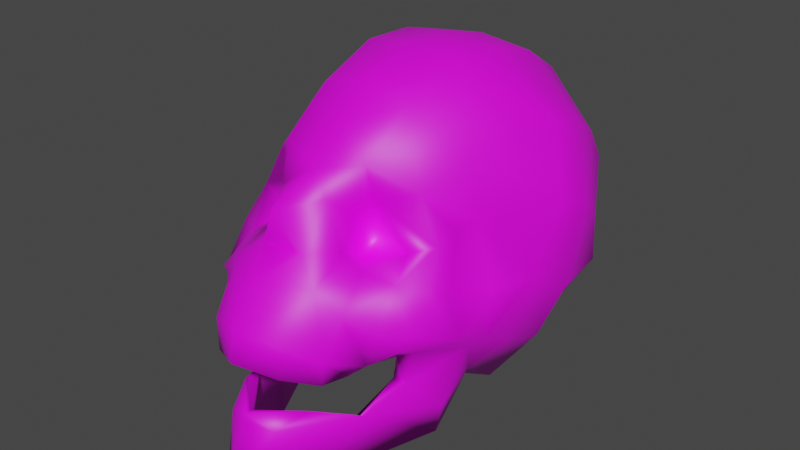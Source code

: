 # Source: ArmSkull.blend  (saved by Blender 2.82.7; exported with 4.5.12 LTS)
import bpy
from mathutils import Matrix  # noqa: F401  (used for matrix-valued properties, if any)

bpy.ops.wm.read_factory_settings(use_empty=True)
scene = bpy.context.scene
scene.name = 'Scene'

# ---- collections
col_collection = bpy.data.collections.new('Collection'); scene.collection.children.link(col_collection)

# ---- images (referenced by path relative to the original .blend; pixels are not part of the script)
import os
ASSET_DIR = os.environ.get("B2B_ASSET_DIR", "")  # directory of the original .blend (textures are referenced by path, not embedded)
HERE = os.path.dirname(os.path.abspath(__file__))  # packed textures are extracted next to this script under _unpacked/

def load_image(name, relpath, width, height, colorspace="sRGB"):
    """Load a texture the original file referenced (path relative to the .blend, or extracted next to this script)."""
    p = next((c for c in (os.path.join(HERE, relpath), os.path.join(ASSET_DIR, relpath)) if relpath and os.path.exists(c)), "")
    if p:
        img = bpy.data.images.load(p, check_existing=True)
        img.name = name
    else:  # same state as the original file: an image datablock whose file is absent (Cycles renders it pink)
        img = bpy.data.images.new(name, width, height)
        img.source = "FILE"
        img.filepath = "//" + (relpath or name)
    img.colorspace_settings.name = colorspace
    return img
img_skull_dif_png = load_image('Skull_Dif.png', 'Skull_Dif.png', 1024, 1024, 'sRGB')

# ---- materials (node trees are filled in below, after node groups)
mat_skull_mat = bpy.data.materials.new('Skull_Mat')
mat_skull_mat.use_transparent_shadow = False

# ---- material node trees
mat_skull_mat.use_nodes = True; mat_skull_mat.node_tree.nodes.clear()
_N = mat_skull_mat.node_tree.nodes; _L = mat_skull_mat.node_tree.links
n0 = _N.new('ShaderNodeBsdfPrincipled'); n0.name = 'Principled BSDF'; n0.location = (0, 300)
n0.distribution = 'GGX'
n0.subsurface_method = 'BURLEY'
n0.inputs[3].default_value = 1.45
n0.inputs[27].default_value = (0.0, 0.0, 0.0, 1.0)
n0.inputs[28].default_value = 1.0
n1 = _N.new('ShaderNodeOutputMaterial'); n1.name = 'Material Output'; n1.location = (300, 300)
n2 = _N.new('ShaderNodeTexImage'); n2.name = 'Image Texture'; n2.location = (-300, 300)
n2.label = 'Base Color'
n2.image = img_skull_dif_png
_L.new(n0.outputs[0], n1.inputs[0])
_L.new(n2.outputs[0], n0.inputs[0])
n1.is_active_output = True

# ---- world
world_world = bpy.data.worlds.new('World'); scene.world = world_world
world_world.use_nodes = True; world_world.node_tree.nodes.clear()
_N = world_world.node_tree.nodes; _L = world_world.node_tree.links
n0 = _N.new('ShaderNodeOutputWorld'); n0.name = 'World Output'; n0.location = (300, 300)
n1 = _N.new('ShaderNodeBackground'); n1.name = 'Background'; n1.location = (10, 300)
n1.inputs[0].default_value = (0.05088, 0.05088, 0.05088, 1.0)
_L.new(n1.outputs[0], n0.inputs[0])
n0.is_active_output = True
world_world.color = (0.05088, 0.05088, 0.05088)
world_world.use_sun_shadow = False
world_world.sun_shadow_jitter_overblur = 0.0

# ---- meshes
me_skulllow = bpy.data.meshes.new('SkullLow')
me_skulllow.from_pydata([(-0.02303, 0.0932, -0.02763), (0.000439, 0.08872, -0.02029), (0.000439, 0.1044, -0.03993), (-0.02426, 0.1129, -0.05485), (0.000439, 0.1191, -0.05654), (-0.01278, 0.07905, -0.01331), (-0.000973, 0.07694, 0.005393), (-0.01053, 0.05822, 0.001411), (0.000439, 0.05482, -0.004002), (-0.02173, 0.05685, -0.01397), (-0.01192, 0.0648, -0.03322), (0.000439, 0.1283, -0.08412), (-0.02746, 0.1241, -0.08956), (0.000439, 0.1268, -0.1169), (-0.02745, 0.1231, -0.1181), (0.000439, 0.1201, -0.1423), (-0.02676, 0.1161, -0.1442), (0.000439, 0.1066, -0.169), (-0.0254, 0.1013, -0.1679), (0.000439, 0.08332, -0.1891), (-0.02651, 0.08021, -0.1856), (-0.05775, 0.06151, -0.1665), (0.000439, 0.04349, -0.1967), (-0.02337, 0.04071, -0.1939), (0.000439, 0.009964, -0.1896), (-0.02125, 0.009922, -0.1868), (0.000439, -0.0156, -0.1791), (-0.01966, -0.01609, -0.1736), (0.000439, -0.03214, -0.1687), (-0.01814, -0.03376, -0.1633), (0.000439, -0.04969, -0.153), (-0.01706, -0.04297, -0.1525), (0.000439, -0.05086, -0.1427), (-0.02134, -0.04957, -0.1386), (0.000439, -0.04514, -0.1207), (-0.02038, -0.04452, -0.1165), (0.000439, -0.01535, -0.09626), (-0.02049, -0.02369, -0.09589), (0.000439, 0.0045, -0.09117), (-0.0208, 0.001735, -0.09085), (0.000439, 0.02534, -0.08118), (-0.0182, 0.02439, -0.07944), (0.000439, 0.03009, -0.05446), (-0.01706, 0.0313, -0.05557), (0.000439, 0.03314, -0.04074), (-0.01585, 0.03069, -0.04028), (0.000439, 0.05231, -0.01964), (-0.01645, 0.04008, -0.02034), (-0.01635, 0.03801, 0.005059), (0.000439, 0.0454, 0.006817), (0.000439, 0.02729, 0.01969), (-0.02023, 0.02036, 0.005665), (0.000439, 0.02072, 0.02591), (-0.02248, 0.01035, 0.005467), (-0.03863, 0.02091, -0.01753), (-0.0411, 0.01537, -0.04581), (-0.03125, 0.03069, -0.01884), (-0.0272, 0.005061, -0.009252), (-0.04187, 0.07991, -0.04206), (-0.01908, 0.07157, -0.03835), (-0.01692, 0.05371, -0.04557), (-0.05218, 0.05836, -0.04049), (-0.03627, 0.05018, -0.04003), (-0.04365, 0.04379, -0.0229), (-0.03126, 0.05054, -0.01473), (-0.0185, 0.04388, -0.0324), (-0.013, 0.0461, -0.03064), (-0.02371, 0.04766, 0.006847), (0.000439, 0.04729, 0.01687), (0.000439, 0.02972, 0.0314), (-0.02037, 0.02481, 0.02398), (-0.03042, 0.01498, 0.01047), (-0.03533, 0.03564, 0.002477), (-0.04727, 0.02912, -0.005226), (-0.04959, 0.08848, -0.06587), (-0.06381, 0.09791, -0.1107), (-0.06165, 0.09156, -0.1347), (-0.05798, 0.0783, -0.156), (-0.05212, 0.0339, -0.1765), (-0.05139, 0.01125, -0.1714), (-0.04903, 0.05707, -0.07437), (-0.04584, 0.05521, -0.06316), (-0.04943, -0.01292, -0.1595), (-0.04649, -0.02403, -0.1491), (-0.04406, -0.03243, -0.1381), (-0.04226, -0.04131, -0.1257), (-0.04204, -0.0444, -0.1), (-0.04317, -0.02167, -0.06254), (-0.04426, 0.006097, -0.06472), (-0.07526, 0.06358, -0.1039), (-0.07817, 0.05785, -0.1207), (-0.06893, 0.01315, -0.1491), (-0.0734, 0.01292, -0.116), (-0.07004, 0.03998, -0.1455), (-0.05807, -0.006838, -0.1396), (-0.06339, -0.01501, -0.1088), (-0.06595, -0.001528, -0.07785), (-0.05038, -0.01998, -0.06858), (-0.03701, -0.01023, -0.029), (-0.03747, -0.04864, -0.04585), (-0.04154, 0.005138, -0.02564), (-0.06759, 0.02518, -0.09468), (-0.06668, 0.009401, -0.06071), (-0.0605, 0.02585, -0.07145), (-0.0662, 0.01789, -0.03902), (-0.0517, 0.02952, -0.05276), (-0.05682, 0.04179, -0.02974), (-0.05661, 0.02538, -0.01724), (-0.05457, -0.00265, -0.06292), (-0.05222, -0.02847, -0.04603), (-0.0476, -0.0465, -0.04799), (-0.03294, -0.02455, -0.01299), (-0.02379, -0.05194, 0.009702), (-0.01293, -0.02136, 0.02526), (-0.0136, -0.04744, 0.02952), (-0.04595, -0.008995, -0.02779), (-0.04764, 0.007598, -0.02976), (-0.05201, 0.01779, -0.01509), (-0.03878, 0.007731, -0.008696), (0.000439, 0.01489, 0.03531), (-0.01826, 0.009256, 0.02552), (-0.02979, 0.003651, 0.01114), (-0.03293, 0.002993, -0.002583), (-0.0265, -0.05367, -0.01963), (-0.03009, -0.02517, -0.007836), (-0.01393, -0.04811, 0.0153), (0.000439, -0.01482, 0.02611), (0.000439, -0.04837, 0.02558), (0.000439, -0.0426, 0.03942), (0.000439, -0.01895, 0.03005), (-0.0198, -0.01488, 0.01023), (0.000439, -0.01493, 0.0292), (-0.02624, 0.003387, 0.007188), (0.000439, 0.01353, 0.03009), (0.02391, 0.0932, -0.02763), (0.02513, 0.1129, -0.05485), (0.01365, 0.07905, -0.01331), (0.0114, 0.05822, 0.001411), (0.02261, 0.05685, -0.01397), (0.0128, 0.0648, -0.03322), (0.02833, 0.1241, -0.08956), (0.02832, 0.1231, -0.1181), (0.02764, 0.1161, -0.1442), (0.02628, 0.1013, -0.1679), (0.02739, 0.08021, -0.1856), (0.05863, 0.06151, -0.1665), (0.02425, 0.04071, -0.1939), (0.02213, 0.009922, -0.1868), (0.02054, -0.01609, -0.1736), (0.01901, -0.03376, -0.1633), (0.01793, -0.04297, -0.1525), (0.02221, -0.04957, -0.1386), (0.02126, -0.04452, -0.1165), (0.02137, -0.02369, -0.09589), (0.02168, 0.001735, -0.09085), (0.01908, 0.02439, -0.07944), (0.01794, 0.0313, -0.05557), (0.01673, 0.03069, -0.04028), (0.01732, 0.04008, -0.02034), (0.01723, 0.03801, 0.005059), (0.02111, 0.02036, 0.005665), (0.02335, 0.01035, 0.005467), (0.03951, 0.02091, -0.01753), (0.03213, 0.03069, -0.01884), (0.04197, 0.01537, -0.04581), (0.02807, 0.005061, -0.009252), (0.04274, 0.07991, -0.04206), (0.01996, 0.07157, -0.03835), (0.0178, 0.05371, -0.04557), (0.05306, 0.05836, -0.04049), (0.03715, 0.05018, -0.04003), (0.04453, 0.04379, -0.0229), (0.03214, 0.05054, -0.01473), (0.01938, 0.04388, -0.0324), (0.01388, 0.0461, -0.03064), (0.02459, 0.04766, 0.006847), (0.02124, 0.02481, 0.02398), (0.0313, 0.01498, 0.01047), (0.03621, 0.03564, 0.002477), (0.04815, 0.02912, -0.005226), (0.05046, 0.08848, -0.06587), (0.06469, 0.09791, -0.1107), (0.06253, 0.09156, -0.1347), (0.05886, 0.0783, -0.156), (0.053, 0.0339, -0.1765), (0.05226, 0.01125, -0.1714), (0.04672, 0.05521, -0.06316), (0.04991, 0.05707, -0.07437), (0.05031, -0.01292, -0.1595), (0.04737, -0.02403, -0.1491), (0.04494, -0.03243, -0.1381), (0.04314, -0.04131, -0.1257), (0.04292, -0.0444, -0.1), (0.04405, -0.02167, -0.06254), (0.04514, 0.006097, -0.06472), (0.07614, 0.06358, -0.1039), (0.07905, 0.05785, -0.1207), (0.06981, 0.01315, -0.1491), (0.07092, 0.03998, -0.1455), (0.07428, 0.01292, -0.116), (0.05895, -0.006838, -0.1396), (0.06426, -0.01501, -0.1088), (0.06683, -0.001528, -0.07785), (0.05126, -0.01998, -0.06858), (0.03788, -0.01023, -0.029), (0.03835, -0.04864, -0.04585), (0.04241, 0.005138, -0.02564), (0.06847, 0.02518, -0.09468), (0.06756, 0.009401, -0.06071), (0.06137, 0.02585, -0.07145), (0.06708, 0.01789, -0.03902), (0.05258, 0.02952, -0.05276), (0.0577, 0.04179, -0.02974), (0.05748, 0.02538, -0.01724), (0.05545, -0.00265, -0.06292), (0.0531, -0.02847, -0.04603), (0.04847, -0.0465, -0.04799), (0.03382, -0.02455, -0.01299), (0.02467, -0.05194, 0.009702), (0.01381, -0.02136, 0.02526), (0.01448, -0.04744, 0.02952), (0.04683, -0.008995, -0.02779), (0.04851, 0.007598, -0.02976), (0.05288, 0.01779, -0.01509), (0.03966, 0.007731, -0.008696), (0.01914, 0.009256, 0.02552), (0.03066, 0.003651, 0.01114), (0.03381, 0.002993, -0.002583), (0.02738, -0.05367, -0.01963), (0.03097, -0.02517, -0.007836), (0.01481, -0.04811, 0.0153), (0.02068, -0.01488, 0.01023), (0.02712, 0.003387, 0.007188)], [], [(0, 1, 2), (2, 3, 0), (2, 4, 3), (0, 5, 1), (5, 6, 1), (5, 7, 6), (7, 8, 6), (5, 9, 7), (0, 10, 5), (10, 9, 5), (4, 11, 3), (11, 12, 3), (11, 13, 12), (13, 14, 12), (13, 15, 14), (15, 16, 14), (15, 17, 16), (17, 18, 16), (19, 20, 18), (17, 19, 18), (18, 20, 21), (19, 22, 20), (22, 23, 20), (22, 24, 23), (24, 25, 23), (24, 26, 25), (26, 27, 25), (26, 28, 27), (28, 29, 27), (28, 30, 29), (30, 31, 29), (30, 32, 31), (32, 33, 31), (32, 34, 33), (34, 35, 33), (34, 36, 35), (36, 37, 35), (36, 38, 37), (38, 39, 37), (38, 40, 39), (40, 41, 39), (40, 42, 41), (42, 43, 41), (42, 44, 43), (44, 45, 43), (44, 46, 45), (46, 47, 45), (46, 48, 47), (46, 49, 48), (49, 50, 48), (50, 51, 48), (50, 52, 51), (52, 53, 51), (54, 55, 56), (53, 54, 51), (53, 57, 54), (54, 56, 51), (56, 55, 47), (3, 58, 0), (58, 59, 0), (0, 59, 10), (59, 60, 10), (58, 61, 59), (61, 62, 59), (61, 63, 62), (63, 64, 62), (59, 62, 60), (64, 65, 62), (62, 65, 60), (60, 66, 10), (60, 65, 66), (10, 66, 9), (66, 65, 9), (64, 9, 65), (9, 67, 7), (9, 64, 67), (7, 68, 8), (7, 67, 68), (67, 69, 68), (67, 70, 69), (67, 71, 70), (67, 72, 71), (67, 64, 72), (64, 63, 72), (56, 47, 48), (51, 56, 48), (72, 63, 73), (3, 74, 58), (3, 12, 74), (12, 75, 74), (12, 14, 75), (14, 76, 75), (14, 16, 76), (16, 77, 76), (16, 18, 77), (18, 21, 77), (20, 78, 21), (20, 23, 78), (23, 25, 79), (23, 79, 78), (58, 80, 81), (25, 82, 79), (25, 27, 82), (27, 83, 82), (27, 29, 83), (29, 84, 83), (29, 31, 84), (31, 85, 84), (31, 33, 85), (35, 86, 85), (35, 85, 33), (35, 37, 86), (37, 87, 86), (37, 39, 87), (39, 88, 87), (39, 41, 88), (41, 55, 88), (41, 43, 55), (43, 45, 55), (45, 47, 55), (58, 74, 80), (74, 89, 80), (74, 75, 89), (75, 90, 89), (75, 76, 90), (91, 92, 93), (76, 77, 90), (77, 21, 93), (77, 93, 90), (93, 92, 90), (21, 78, 93), (78, 91, 93), (78, 79, 91), (79, 94, 91), (79, 82, 94), (85, 95, 94), (82, 83, 94), (94, 92, 91), (83, 84, 94), (84, 85, 94), (85, 86, 95), (86, 96, 95), (86, 97, 96), (98, 87, 88), (55, 98, 88), (98, 99, 87), (55, 100, 98), (55, 54, 100), (90, 101, 89), (90, 92, 101), (95, 92, 94), (96, 101, 95), (101, 92, 95), (101, 80, 89), (96, 102, 101), (102, 103, 101), (101, 103, 80), (102, 104, 103), (104, 105, 103), (105, 80, 103), (105, 81, 80), (81, 61, 58), (105, 61, 81), (104, 61, 105), (104, 106, 61), (106, 63, 61), (106, 107, 63), (63, 107, 73), (104, 107, 106), (97, 86, 87), (97, 108, 96), (96, 108, 102), (97, 109, 108), (97, 110, 109), (110, 111, 109), (110, 112, 111), (112, 113, 111), (112, 114, 113), (111, 115, 109), (115, 108, 109), (115, 116, 108), (116, 102, 108), (116, 104, 102), (116, 117, 104), (117, 107, 104), (117, 118, 107), (107, 118, 73), (118, 72, 73), (118, 71, 72), (70, 119, 69), (70, 120, 119), (71, 121, 70), (121, 120, 70), (122, 121, 71), (118, 122, 71), (98, 123, 99), (98, 124, 123), (124, 125, 123), (124, 126, 125), (126, 127, 125), (110, 123, 112), (123, 125, 112), (125, 114, 112), (110, 99, 123), (110, 97, 99), (97, 87, 99), (127, 128, 114), (125, 127, 114), (128, 113, 114), (128, 129, 113), (113, 130, 111), (129, 131, 113), (131, 130, 113), (124, 130, 126), (130, 131, 126), (124, 111, 130), (124, 98, 111), (98, 115, 111), (98, 100, 115), (100, 116, 115), (100, 117, 116), (57, 100, 54), (100, 118, 117), (100, 57, 118), (57, 132, 122), (118, 57, 122), (57, 53, 132), (132, 121, 122), (53, 133, 132), (52, 133, 53), (132, 120, 121), (132, 119, 120), (133, 119, 132), (134, 2, 1), (2, 134, 135), (2, 135, 4), (134, 1, 136), (136, 1, 6), (136, 6, 137), (137, 6, 8), (136, 137, 138), (134, 136, 139), (139, 136, 138), (4, 135, 11), (11, 135, 140), (11, 140, 13), (13, 140, 141), (13, 141, 15), (15, 141, 142), (15, 142, 17), (17, 142, 143), (19, 143, 144), (17, 143, 19), (143, 145, 144), (19, 144, 22), (22, 144, 146), (22, 146, 24), (24, 146, 147), (24, 147, 26), (26, 147, 148), (26, 148, 28), (28, 148, 149), (28, 149, 30), (30, 149, 150), (30, 150, 32), (32, 150, 151), (32, 151, 34), (34, 151, 152), (34, 152, 36), (36, 152, 153), (36, 153, 38), (38, 153, 154), (38, 154, 40), (40, 154, 155), (40, 155, 42), (42, 155, 156), (42, 156, 44), (44, 156, 157), (44, 157, 46), (46, 157, 158), (46, 158, 159), (46, 159, 49), (49, 159, 50), (50, 159, 160), (50, 160, 52), (52, 160, 161), (162, 163, 164), (161, 160, 162), (161, 162, 165), (162, 160, 163), (163, 158, 164), (135, 134, 166), (166, 134, 167), (134, 139, 167), (167, 139, 168), (166, 167, 169), (169, 167, 170), (169, 170, 171), (171, 170, 172), (167, 168, 170), (172, 170, 173), (170, 168, 173), (168, 139, 174), (168, 174, 173), (139, 138, 174), (174, 138, 173), (172, 173, 138), (138, 137, 175), (138, 175, 172), (137, 8, 68), (137, 68, 175), (175, 68, 69), (175, 69, 176), (175, 176, 177), (175, 177, 178), (175, 178, 172), (172, 178, 171), (163, 159, 158), (160, 159, 163), (178, 179, 171), (135, 166, 180), (135, 180, 140), (140, 180, 181), (140, 181, 141), (141, 181, 182), (141, 182, 142), (142, 182, 183), (142, 183, 143), (143, 183, 145), (144, 145, 184), (144, 184, 146), (146, 185, 147), (146, 184, 185), (166, 186, 187), (147, 185, 188), (147, 188, 148), (148, 188, 189), (148, 189, 149), (149, 189, 190), (149, 190, 150), (150, 190, 191), (150, 191, 151), (152, 191, 192), (152, 151, 191), (152, 192, 153), (153, 192, 193), (153, 193, 154), (154, 193, 194), (154, 194, 155), (155, 194, 164), (155, 164, 156), (156, 164, 157), (157, 164, 158), (166, 187, 180), (180, 187, 195), (180, 195, 181), (181, 195, 196), (181, 196, 182), (197, 198, 199), (182, 196, 183), (183, 198, 145), (183, 196, 198), (198, 196, 199), (145, 198, 184), (184, 198, 197), (184, 197, 185), (185, 197, 200), (185, 200, 188), (191, 200, 201), (188, 200, 189), (200, 197, 199), (189, 200, 190), (190, 200, 191), (191, 201, 192), (192, 201, 202), (192, 202, 203), (204, 194, 193), (164, 194, 204), (204, 193, 205), (164, 204, 206), (164, 206, 162), (196, 195, 207), (196, 207, 199), (201, 200, 199), (202, 201, 207), (207, 201, 199), (207, 195, 187), (202, 207, 208), (208, 207, 209), (207, 187, 209), (208, 209, 210), (210, 209, 211), (211, 209, 187), (211, 187, 186), (186, 166, 169), (211, 186, 169), (210, 211, 169), (210, 169, 212), (212, 169, 171), (212, 171, 213), (171, 179, 213), (210, 212, 213), (203, 193, 192), (203, 202, 214), (202, 208, 214), (203, 214, 215), (203, 215, 216), (216, 215, 217), (216, 217, 218), (218, 217, 219), (218, 219, 220), (217, 215, 221), (221, 215, 214), (221, 214, 222), (222, 214, 208), (222, 208, 210), (222, 210, 223), (223, 210, 213), (223, 213, 224), (213, 179, 224), (224, 179, 178), (224, 178, 177), (176, 69, 119), (176, 119, 225), (177, 176, 226), (226, 176, 225), (227, 177, 226), (224, 177, 227), (204, 205, 228), (204, 228, 229), (229, 228, 230), (229, 230, 126), (126, 230, 127), (216, 218, 228), (228, 218, 230), (230, 218, 220), (216, 228, 205), (216, 205, 203), (203, 205, 193), (127, 220, 128), (230, 220, 127), (128, 220, 219), (128, 219, 129), (219, 217, 231), (129, 219, 131), (131, 219, 231), (229, 126, 231), (231, 126, 131), (229, 231, 217), (229, 217, 204), (204, 217, 221), (204, 221, 206), (206, 221, 222), (206, 222, 223), (165, 162, 206), (206, 223, 224), (206, 224, 165), (165, 227, 232), (224, 227, 165), (165, 232, 161), (232, 227, 226), (161, 232, 133), (52, 161, 133), (232, 226, 225), (232, 225, 119), (133, 232, 119)])
me_skulllow.polygons.foreach_set('use_smooth', [True] * 466)
_uv = me_skulllow.uv_layers.new(name='SkullLow-mesh-map-0')
_uv.uv.foreach_set('vector', [0.1211, 0.2513, 0.1027, 0.2907, 0.06487, 0.2492, 0.06487, 0.2492, 0.07396, 0.1929, 0.1211, 0.2513, 0.06487, 0.2492, 0.03053, 0.2139, 0.07396, 0.1929, 0.1211, 0.2513, 0.1402, 0.2925, 0.1027, 0.2907, 0.1402, 0.2925, 0.1385, 0.342, 0.1027, 0.2907, 0.1402, 0.2925, 0.1816, 0.3274, 0.1385, 0.342, 0.2857, 0.7867, 0.307, 0.7697, 0.307, 0.8203, 0.1402, 0.2925, 0.1904, 0.2857, 0.1816, 0.3274, 0.6904, 0.3569, 0.6392, 0.3719, 0.664, 0.3254, 0.1969, 0.9478, 0.2344, 0.9172, 0.2344, 0.9679, 0.03053, 0.2139, 0.0, 0.1577, 0.07396, 0.1929, 0.0, 0.1577, 0.04037, 0.119, 0.07396, 0.1929, 0.1909, 0.4372, 0.1456, 0.4835, 0.1341, 0.4193, 0.1456, 0.4835, 0.09457, 0.4593, 0.1341, 0.4193, 0.1456, 0.4835, 0.11, 0.5271, 0.09457, 0.4593, 0.11, 0.5271, 0.05932, 0.5049, 0.09457, 0.4593, 0.11, 0.5271, 0.07221, 0.5817, 0.05932, 0.5049, 0.07221, 0.5817, 0.02794, 0.5589, 0.05932, 0.5049, 0.04283, 0.6413, 0.0, 0.611, 0.02794, 0.5589, 0.07221, 0.5817, 0.04283, 0.6413, 0.02794, 0.5589, 0.6535, 0.006371, 0.6978, 0.03164, 0.6516, 0.1098, 0.7381, 0.0, 0.7948, 0.06835, 0.6978, 0.03164, 0.7948, 0.06835, 0.7595, 0.09616, 0.6978, 0.03164, 0.7948, 0.06835, 0.8268, 0.1376, 0.7595, 0.09616, 0.8268, 0.1376, 0.7914, 0.1584, 0.7595, 0.09616, 0.8268, 0.1376, 0.8453, 0.1947, 0.7914, 0.1584, 0.8453, 0.1947, 0.8097, 0.2174, 0.7914, 0.1584, 0.8453, 0.1947, 0.853, 0.2349, 0.8097, 0.2174, 0.853, 0.2349, 0.8212, 0.2582, 0.8097, 0.2174, 0.853, 0.2349, 0.8558, 0.2815, 0.8212, 0.2582, 0.8558, 0.2815, 0.8213, 0.284, 0.8212, 0.2582, 0.4268, 0.0, 0.4347, 0.01983, 0.3874, 0.01444, 0.4347, 0.01983, 0.3922, 0.03895, 0.3874, 0.01444, 0.4347, 0.01983, 0.4467, 0.06912, 0.3922, 0.03895, 0.4467, 0.06912, 0.4068, 0.08758, 0.3922, 0.03895, 0.4467, 0.06912, 0.4465, 0.1435, 0.4068, 0.08758, 0.4465, 0.1435, 0.4089, 0.1467, 0.4068, 0.08758, 0.2283, 0.8736, 0.1855, 0.8644, 0.2435, 0.8408, 0.1855, 0.8644, 0.1882, 0.8309, 0.2435, 0.8408, 0.71, 0.9647, 0.7251, 0.9298, 0.7522, 0.9683, 0.1416, 0.8473, 0.141, 0.8155, 0.1882, 0.8309, 0.7251, 0.9298, 0.7255, 0.8696, 0.7631, 0.9289, 0.7255, 0.8696, 0.7631, 0.8732, 0.7631, 0.9289, 0.7255, 0.8696, 0.7261, 0.8383, 0.7631, 0.8732, 0.7261, 0.8383, 0.7582, 0.8408, 0.7631, 0.8732, 0.7261, 0.8383, 0.7385, 0.7808, 0.7582, 0.8408, 0.4476, 0.9239, 0.4289, 0.8826, 0.4476, 0.8512, 0.4476, 0.9239, 0.384, 0.9083, 0.4289, 0.8826, 0.4476, 0.9239, 0.3936, 0.9453, 0.384, 0.9083, 0.3936, 0.9453, 0.3451, 0.9393, 0.384, 0.9083, 0.3451, 0.9393, 0.356, 0.8831, 0.384, 0.9083, 0.3451, 0.9393, 0.3249, 0.9388, 0.356, 0.8831, 0.3249, 0.9388, 0.341, 0.8682, 0.356, 0.8831, 0.3936, 0.8288, 0.4316, 0.7877, 0.4111, 0.8501, 0.341, 0.8682, 0.3936, 0.8288, 0.356, 0.8831, 0.9607, 0.6549, 0.9789, 0.6864, 0.9516, 0.7136, 0.3936, 0.8288, 0.4111, 0.8501, 0.356, 0.8831, 0.4111, 0.8501, 0.4316, 0.7877, 0.4289, 0.8826, 0.07396, 0.1929, 0.1611, 0.2056, 0.1211, 0.2513, 0.7079, 0.4056, 0.6571, 0.385, 0.6904, 0.3569, 0.6904, 0.3569, 0.6571, 0.385, 0.6392, 0.3719, 0.6571, 0.385, 0.6325, 0.4056, 0.6392, 0.3719, 0.7079, 0.3796, 0.7476, 0.3496, 0.7386, 0.4018, 0.7476, 0.3496, 0.7745, 0.3672, 0.7386, 0.4018, 0.7476, 0.3496, 0.7798, 0.3254, 0.7745, 0.3672, 0.2368, 0.2477, 0.2133, 0.2755, 0.2072, 0.2203, 0.7386, 0.4018, 0.7745, 0.3672, 0.7798, 0.4062, 0.188, 0.944, 0.141, 0.95, 0.1518, 0.9061, 0.9369, 0.9328, 0.9369, 0.9681, 0.9057, 0.9484, 0.9057, 0.9484, 0.9291, 0.9788, 0.8928, 0.9798, 0.9057, 0.9484, 0.9369, 0.9681, 0.9291, 0.9788, 0.1969, 0.9478, 0.1905, 0.9061, 0.2344, 0.9172, 0.1426, 0.9621, 0.141, 0.95, 0.1905, 0.9621, 0.188, 0.944, 0.1905, 0.9621, 0.141, 0.95, 0.1904, 0.2857, 0.2198, 0.3264, 0.1816, 0.3274, 0.1904, 0.2857, 0.2133, 0.2755, 0.2198, 0.3264, 0.4416, 0.9453, 0.4416, 0.9857, 0.4196, 0.9607, 0.1816, 0.3274, 0.2198, 0.3264, 0.1947, 0.3711, 0.2198, 0.3264, 0.2331, 0.4028, 0.1947, 0.3711, 0.2198, 0.3264, 0.2645, 0.3676, 0.2331, 0.4028, 0.2198, 0.3264, 0.2877, 0.3321, 0.2645, 0.3676, 0.2198, 0.3264, 0.2536, 0.3078, 0.2877, 0.3321, 0.2198, 0.3264, 0.2133, 0.2755, 0.2536, 0.3078, 0.2133, 0.2755, 0.2368, 0.2477, 0.2536, 0.3078, 0.4111, 0.8501, 0.4289, 0.8826, 0.384, 0.9083, 0.356, 0.8831, 0.4111, 0.8501, 0.384, 0.9083, 0.2536, 0.3078, 0.2368, 0.2477, 0.2764, 0.2814, 0.07396, 0.1929, 0.1436, 0.1491, 0.1611, 0.2056, 0.07396, 0.1929, 0.04037, 0.119, 0.1436, 0.1491, 0.04037, 0.119, 0.1221, 0.04413, 0.1436, 0.1491, 0.04037, 0.119, 0.0274, 0.06261, 0.1221, 0.04413, 0.0274, 0.06261, 0.1181, 0.0, 0.1221, 0.04413, 0.0274, 0.06261, 0.02533, 0.01288, 0.1181, 0.0, 0.6062, 0.0001773, 0.6189, 0.08747, 0.5727, 0.08403, 0.6062, 0.0001773, 0.6535, 0.006371, 0.6189, 0.08747, 0.6535, 0.006371, 0.6516, 0.1098, 0.6189, 0.08747, 0.6978, 0.03164, 0.7048, 0.1483, 0.6516, 0.1098, 0.6978, 0.03164, 0.7595, 0.09616, 0.7048, 0.1483, 0.7595, 0.09616, 0.7914, 0.1584, 0.7272, 0.1947, 0.7595, 0.09616, 0.7272, 0.1947, 0.7048, 0.1483, 0.1611, 0.2056, 0.1937, 0.1381, 0.1987, 0.1638, 0.7914, 0.1584, 0.7453, 0.2488, 0.7272, 0.1947, 0.7914, 0.1584, 0.8097, 0.2174, 0.7453, 0.2488, 0.8097, 0.2174, 0.7509, 0.2762, 0.7453, 0.2488, 0.8097, 0.2174, 0.8212, 0.2582, 0.7509, 0.2762, 0.8212, 0.2582, 0.7518, 0.2994, 0.7509, 0.2762, 0.8212, 0.2582, 0.8213, 0.284, 0.7518, 0.2994, 0.8213, 0.284, 0.7507, 0.3254, 0.7518, 0.2994, 0.8213, 0.284, 0.8067, 0.312, 0.7507, 0.3254, 0.4068, 0.08758, 0.374, 0.1308, 0.3538, 0.08164, 0.4068, 0.08758, 0.3538, 0.08164, 0.3922, 0.03895, 0.285, 0.8751, 0.2435, 0.8408, 0.285, 0.8149, 0.2435, 0.8408, 0.243, 0.7519, 0.285, 0.8149, 0.2435, 0.8408, 0.1882, 0.8309, 0.243, 0.7519, 0.1882, 0.8309, 0.1807, 0.7523, 0.243, 0.7519, 0.1882, 0.8309, 0.141, 0.8155, 0.1807, 0.7523, 0.002166, 0.7564, 0.0448, 0.8138, 0.007215, 0.827, 0.002166, 0.7564, 0.04779, 0.7519, 0.0448, 0.8138, 0.04779, 0.7519, 0.07888, 0.7579, 0.0448, 0.8138, 0.9734, 0.3938, 1.0, 0.3526, 1.0, 0.4341, 0.1611, 0.2056, 0.1436, 0.1491, 0.1937, 0.1381, 0.1436, 0.1491, 0.2006, 0.05163, 0.1937, 0.1381, 0.1436, 0.1491, 0.1221, 0.04413, 0.2006, 0.05163, 0.1221, 0.04413, 0.2057, 0.01636, 0.2006, 0.05163, 0.1221, 0.04413, 0.1181, 0.0, 0.2057, 0.01636, 0.6729, 0.2253, 0.6281, 0.258, 0.6349, 0.1788, 0.5727, 0.08403, 0.6189, 0.08747, 0.5724, 0.1735, 0.6189, 0.08747, 0.6516, 0.1098, 0.6349, 0.1788, 0.6189, 0.08747, 0.6349, 0.1788, 0.5724, 0.1735, 0.6349, 0.1788, 0.6281, 0.258, 0.5724, 0.1735, 0.6516, 0.1098, 0.7048, 0.1483, 0.6349, 0.1788, 0.7048, 0.1483, 0.6729, 0.2253, 0.6349, 0.1788, 0.7048, 0.1483, 0.7272, 0.1947, 0.6729, 0.2253, 0.7272, 0.1947, 0.702, 0.2619, 0.6729, 0.2253, 0.7272, 0.1947, 0.7453, 0.2488, 0.702, 0.2619, 0.7507, 0.3254, 0.6681, 0.3083, 0.702, 0.2619, 0.7453, 0.2488, 0.7509, 0.2762, 0.702, 0.2619, 0.9734, 0.3526, 0.9734, 0.4286, 0.9364, 0.369, 0.7509, 0.2762, 0.7518, 0.2994, 0.702, 0.2619, 0.7518, 0.2994, 0.7507, 0.3254, 0.702, 0.2619, 0.3538, 0.08164, 0.374, 0.1308, 0.3072, 0.1474, 0.374, 0.1308, 0.3158, 0.2225, 0.3072, 0.1474, 0.374, 0.1308, 0.3648, 0.2187, 0.3158, 0.2225, 0.08859, 0.8633, 0.01996, 0.8782, 0.007215, 0.827, 0.0448, 0.8138, 0.08859, 0.8633, 0.007215, 0.827, 0.08859, 0.8633, 0.06561, 0.9283, 0.01996, 0.8782, 0.9839, 0.6318, 0.9611, 0.596, 0.9839, 0.5675, 0.4316, 0.7877, 0.3936, 0.8288, 0.3829, 0.7977, 0.2057, 0.01636, 0.263, 0.08406, 0.2006, 0.05163, 0.2057, 0.01636, 0.2809, 0.03787, 0.263, 0.08406, 0.6681, 0.3083, 0.6281, 0.258, 0.702, 0.2619, 0.8353, 0.3775, 0.7798, 0.4115, 0.8144, 0.3254, 0.5129, 0.9195, 0.5129, 0.974, 0.4692, 0.9715, 0.263, 0.08406, 0.1937, 0.1381, 0.2006, 0.05163, 0.8353, 0.3775, 0.8411, 0.4115, 0.7798, 0.4115, 0.3072, 0.1549, 0.2648, 0.1372, 0.263, 0.08406, 0.263, 0.08406, 0.2648, 0.1372, 0.1937, 0.1381, 0.3072, 0.1549, 0.3029, 0.1969, 0.2648, 0.1372, 0.3029, 0.1969, 0.2567, 0.1827, 0.2648, 0.1372, 0.2567, 0.1827, 0.1937, 0.1381, 0.2648, 0.1372, 0.2567, 0.1827, 0.1987, 0.1638, 0.1937, 0.1381, 0.5723, 0.8921, 0.6145, 0.8801, 0.6145, 0.9315, 0.573, 0.829, 0.6145, 0.8801, 0.5723, 0.8921, 0.604, 0.7877, 0.6145, 0.8801, 0.573, 0.829, 0.3029, 0.1969, 0.2536, 0.221, 0.213, 0.2017, 0.2536, 0.221, 0.2368, 0.2477, 0.213, 0.2017, 0.2536, 0.221, 0.2887, 0.2486, 0.2368, 0.2477, 0.2368, 0.2477, 0.2887, 0.2486, 0.2764, 0.2814, 0.3029, 0.1969, 0.2887, 0.2486, 0.2536, 0.221, 0.3648, 0.2187, 0.374, 0.1308, 0.3847, 0.2262, 0.3648, 0.2187, 0.3501, 0.2466, 0.3158, 0.2225, 0.3158, 0.2225, 0.3501, 0.2466, 0.3199, 0.2667, 0.9481, 0.9114, 0.975, 0.8799, 0.975, 0.9428, 0.9481, 0.9114, 0.9518, 0.8451, 0.975, 0.8799, 0.9872, 0.435, 0.9872, 0.5274, 0.9611, 0.4455, 0.939, 0.6549, 0.8934, 0.5227, 0.9554, 0.5667, 0.8934, 0.5227, 0.941, 0.4713, 0.9554, 0.5667, 0.8934, 0.5227, 0.8907, 0.4727, 0.941, 0.4713, 0.5158, 0.7877, 0.5401, 0.83, 0.5129, 0.8734, 0.5401, 0.83, 0.5689, 0.9063, 0.5129, 0.8734, 0.5401, 0.83, 0.5689, 0.8345, 0.5689, 0.9063, 0.3815, 0.3191, 0.3199, 0.2667, 0.3501, 0.2466, 0.3815, 0.3191, 0.3312, 0.3174, 0.3199, 0.2667, 0.3815, 0.3191, 0.377, 0.3593, 0.3312, 0.3174, 0.377, 0.3593, 0.3617, 0.3634, 0.3312, 0.3174, 0.2738, 0.6152, 0.2787, 0.5874, 0.2787, 0.6276, 0.6145, 0.9315, 0.6145, 0.9844, 0.5888, 0.9542, 0.6145, 0.9844, 0.5705, 0.9784, 0.5888, 0.9542, 0.3012, 0.2868, 0.2877, 0.3321, 0.2536, 0.3078, 0.2645, 0.3676, 0.2612, 0.413, 0.2331, 0.4028, 0.2645, 0.3676, 0.29, 0.3753, 0.2612, 0.413, 0.2877, 0.3321, 0.3072, 0.336, 0.2645, 0.3676, 0.3072, 0.336, 0.29, 0.3753, 0.2645, 0.3676, 0.3052, 0.3057, 0.3072, 0.336, 0.2877, 0.3321, 0.4143, 0.3578, 0.4333, 0.3635, 0.4406, 0.3988, 0.08859, 0.8633, 0.1296, 0.9354, 0.06561, 0.9283, 0.08859, 0.8633, 0.141, 0.8915, 0.1296, 0.9354, 0.8907, 0.7161, 0.8977, 0.6549, 0.9516, 0.7161, 0.6325, 0.3254, 0.6325, 0.4301, 0.5752, 0.3752, 0.6325, 0.4301, 0.5724, 0.4128, 0.5752, 0.3752, 0.3068, 0.6628, 0.2853, 0.5868, 0.3068, 0.5259, 0.8546, 0.3254, 0.8546, 0.406, 0.8411, 0.3834, 0.8546, 0.406, 0.8468, 0.4329, 0.8411, 0.3834, 0.3068, 0.6628, 0.2881, 0.6486, 0.2853, 0.5868, 0.04991, 0.9354, 0.0, 0.8811, 0.06561, 0.9283, 0.0, 0.8811, 0.01996, 0.8782, 0.06561, 0.9283, 0.4746, 0.815, 0.451, 0.7913, 0.4881, 0.7877, 0.5129, 0.8062, 0.4746, 0.815, 0.4881, 0.7877, 0.9025, 0.435, 0.941, 0.4713, 0.8907, 0.4727, 0.9025, 0.435, 0.9532, 0.4443, 0.941, 0.4713, 0.941, 0.4713, 0.9611, 0.5051, 0.9554, 0.5667, 0.9532, 0.4443, 0.9611, 0.4446, 0.941, 0.4713, 0.9611, 0.4446, 0.9611, 0.5051, 0.941, 0.4713, 0.9388, 0.8451, 0.9052, 0.806, 0.8975, 0.749, 0.9052, 0.806, 0.8928, 0.7454, 0.8975, 0.749, 0.2737, 0.5381, 0.2787, 0.5259, 0.2787, 0.5874, 0.2853, 0.5832, 0.2853, 0.642, 0.279, 0.5949, 0.9839, 0.5675, 0.9675, 0.5664, 0.977, 0.5274, 0.9839, 0.5675, 0.9611, 0.596, 0.9675, 0.5664, 0.5683, 0.8196, 0.5689, 0.8345, 0.5401, 0.83, 0.3983, 0.3226, 0.377, 0.3593, 0.3815, 0.3191, 0.9789, 0.6864, 0.9789, 0.7346, 0.9516, 0.7136, 0.3983, 0.3226, 0.4143, 0.3578, 0.377, 0.3593, 0.3983, 0.3226, 0.4391, 0.3492, 0.4143, 0.3578, 0.4391, 0.3492, 0.4536, 0.3806, 0.4333, 0.3635, 0.4143, 0.3578, 0.4391, 0.3492, 0.4333, 0.3635, 0.3569, 0.8386, 0.341, 0.8682, 0.3274, 0.8563, 0.4536, 0.3806, 0.4489, 0.3904, 0.4333, 0.3635, 0.341, 0.8682, 0.3072, 0.9354, 0.3274, 0.8563, 0.3249, 0.9388, 0.3072, 0.9354, 0.341, 0.8682, 0.4536, 0.3806, 0.4793, 0.4189, 0.4489, 0.3904, 0.4536, 0.3806, 0.5211, 0.435, 0.4793, 0.4189, 0.5182, 0.4233, 0.5211, 0.435, 0.4536, 0.3806, 0.06089, 0.2995, 0.06487, 0.2492, 0.1027, 0.2907, 0.06487, 0.2492, 0.06089, 0.2995, 0.01062, 0.2436, 0.1036, 0.9354, 0.1036, 1.0, 0.07601, 0.9705, 0.4016, 0.5444, 0.4154, 0.4976, 0.4392, 0.5106, 0.4392, 0.5106, 0.4154, 0.4976, 0.4523, 0.4592, 0.4392, 0.5106, 0.4523, 0.4592, 0.4912, 0.4909, 0.3938, 0.9843, 0.4151, 0.9453, 0.4196, 0.9843, 0.4392, 0.5106, 0.4912, 0.4909, 0.4873, 0.5329, 0.4016, 0.5444, 0.4392, 0.5106, 0.4619, 0.545, 0.0, 0.97, 0.04238, 0.9354, 0.04238, 0.9793, 0.2283, 0.413, 0.2736, 0.4469, 0.1909, 0.4372, 0.1909, 0.4372, 0.2736, 0.4469, 0.2322, 0.4814, 0.1909, 0.4372, 0.2322, 0.4814, 0.1456, 0.4835, 0.1456, 0.4835, 0.2322, 0.4814, 0.1926, 0.5214, 0.1456, 0.4835, 0.1926, 0.5214, 0.11, 0.5271, 0.11, 0.5271, 0.1926, 0.5214, 0.1549, 0.5655, 0.11, 0.5271, 0.1549, 0.5655, 0.07221, 0.5817, 0.07221, 0.5817, 0.1549, 0.5655, 0.1188, 0.6165, 0.04283, 0.6413, 0.1188, 0.6165, 0.09475, 0.671, 0.07221, 0.5817, 0.1188, 0.6165, 0.04283, 0.6413, 0.1188, 0.6165, 0.1747, 0.7062, 0.09475, 0.671, 0.04283, 0.6413, 0.09475, 0.671, 0.02943, 0.7072, 0.02943, 0.7072, 0.09475, 0.671, 0.07496, 0.7338, 0.7948, 0.06835, 0.8302, 0.05587, 0.8268, 0.1376, 0.8268, 0.1376, 0.8302, 0.05587, 0.8558, 0.1217, 0.635, 0.4952, 0.6727, 0.4966, 0.6201, 0.5516, 0.6201, 0.5516, 0.6727, 0.4966, 0.6581, 0.5584, 0.6201, 0.5516, 0.6581, 0.5584, 0.6148, 0.5941, 0.6148, 0.5941, 0.6581, 0.5584, 0.649, 0.6026, 0.6148, 0.5941, 0.649, 0.6026, 0.6145, 0.6465, 0.6145, 0.6465, 0.649, 0.6026, 0.65, 0.6343, 0.6145, 0.6465, 0.65, 0.6343, 0.6252, 0.6648, 0.6252, 0.6648, 0.65, 0.6343, 0.666, 0.6663, 0.4347, 0.01983, 0.4812, 0.01915, 0.4467, 0.06912, 0.4467, 0.06912, 0.4812, 0.01915, 0.4918, 0.06864, 0.4467, 0.06912, 0.4918, 0.06864, 0.4465, 0.1435, 0.4465, 0.1435, 0.4918, 0.06864, 0.4944, 0.1277, 0.2283, 0.8736, 0.2503, 0.9061, 0.1855, 0.8644, 0.1855, 0.8644, 0.2503, 0.9061, 0.1951, 0.8971, 0.71, 0.9647, 0.6634, 0.9634, 0.7251, 0.9298, 0.7251, 0.9298, 0.6634, 0.9634, 0.6852, 0.9246, 0.7251, 0.9298, 0.6852, 0.9246, 0.7255, 0.8696, 0.7255, 0.8696, 0.6852, 0.9246, 0.69, 0.8692, 0.7255, 0.8696, 0.69, 0.8692, 0.7261, 0.8383, 0.7261, 0.8383, 0.69, 0.8692, 0.6901, 0.8371, 0.7261, 0.8383, 0.6901, 0.8371, 0.7385, 0.7808, 0.7385, 0.7808, 0.6901, 0.8371, 0.6937, 0.7883, 0.7385, 0.7808, 0.6937, 0.7883, 0.689, 0.7354, 0.7385, 0.7808, 0.689, 0.7354, 0.7297, 0.7288, 0.9364, 0.2679, 0.9303, 0.3033, 0.8908, 0.2646, 0.8908, 0.2646, 0.9303, 0.3033, 0.8948, 0.3222, 0.8908, 0.2646, 0.8948, 0.3222, 0.8734, 0.2613, 0.8734, 0.2613, 0.8948, 0.3222, 0.8751, 0.3338, 0.6319, 0.7923, 0.6552, 0.7895, 0.626, 0.856, 0.8751, 0.3338, 0.8948, 0.3222, 0.9188, 0.3826, 0.8751, 0.3338, 0.9188, 0.3826, 0.875, 0.365, 0.9188, 0.3826, 0.8948, 0.3222, 0.9364, 0.3649, 0.6552, 0.7895, 0.6937, 0.7883, 0.626, 0.856, 0.3467, 0.5824, 0.4016, 0.5444, 0.424, 0.6008, 0.424, 0.6008, 0.4016, 0.5444, 0.4446, 0.5621, 0.4016, 0.5444, 0.4619, 0.545, 0.4446, 0.5621, 0.4446, 0.5621, 0.4619, 0.545, 0.4808, 0.5758, 0.424, 0.6008, 0.4446, 0.5621, 0.4717, 0.6216, 0.4717, 0.6216, 0.4446, 0.5621, 0.4903, 0.5986, 0.141, 0.9892, 0.1106, 0.967, 0.141, 0.9354, 0.3072, 0.9816, 0.3116, 0.9453, 0.3428, 0.9816, 0.999, 0.05475, 0.9753, 0.03877, 0.999, 0.0, 0.2686, 0.9757, 0.2344, 0.9411, 0.2686, 0.925, 0.2344, 0.9411, 0.2372, 0.9061, 0.2686, 0.925, 0.4808, 0.5758, 0.4619, 0.545, 0.504, 0.5488, 0.4808, 0.5758, 0.504, 0.5488, 0.508, 0.5609, 0.9793, 0.9428, 0.9793, 0.9941, 0.9481, 0.9611, 0.3683, 0.9462, 0.3683, 0.9942, 0.3548, 0.9453, 0.3428, 0.9948, 0.3548, 0.9453, 0.3683, 0.9942, 0.4873, 0.5329, 0.4912, 0.4909, 0.5163, 0.5065, 0.4873, 0.5329, 0.5163, 0.5065, 0.5005, 0.5511, 0.3683, 0.9555, 0.3938, 0.9453, 0.3938, 0.9942, 0.4912, 0.4909, 0.5222, 0.4532, 0.5163, 0.5065, 0.5163, 0.5065, 0.5222, 0.4532, 0.5669, 0.4362, 0.5163, 0.5065, 0.5669, 0.4362, 0.5739, 0.482, 0.5163, 0.5065, 0.5739, 0.482, 0.5893, 0.5221, 0.5163, 0.5065, 0.5893, 0.5221, 0.5404, 0.5355, 0.5163, 0.5065, 0.5404, 0.5355, 0.5005, 0.5511, 0.5005, 0.5511, 0.5404, 0.5355, 0.5114, 0.5855, 0.6552, 0.7895, 0.689, 0.7354, 0.6937, 0.7883, 0.8948, 0.3222, 0.9303, 0.3033, 0.9364, 0.3649, 0.5404, 0.5355, 0.5511, 0.5684, 0.5114, 0.5855, 0.3467, 0.5824, 0.424, 0.6008, 0.3948, 0.6473, 0.3467, 0.5824, 0.3948, 0.6473, 0.3072, 0.6379, 0.3072, 0.6379, 0.3948, 0.6473, 0.3544, 0.7366, 0.2322, 0.4814, 0.2649, 0.587, 0.1926, 0.5214, 0.1926, 0.5214, 0.2649, 0.587, 0.2277, 0.6257, 0.1926, 0.5214, 0.2277, 0.6257, 0.1549, 0.5655, 0.1549, 0.5655, 0.2277, 0.6257, 0.1908, 0.6688, 0.1549, 0.5655, 0.1908, 0.6688, 0.1188, 0.6165, 0.1188, 0.6165, 0.1908, 0.6688, 0.1747, 0.7062, 0.09475, 0.671, 0.1747, 0.7062, 0.149, 0.7519, 0.09475, 0.671, 0.149, 0.7519, 0.07496, 0.7338, 0.7004, 0.4372, 0.7401, 0.5151, 0.6727, 0.4966, 0.7004, 0.4372, 0.7593, 0.4717, 0.7401, 0.5151, 0.424, 0.6008, 0.4691, 0.6481, 0.4601, 0.67, 0.6727, 0.4966, 0.7401, 0.5151, 0.7253, 0.5719, 0.6727, 0.4966, 0.7253, 0.5719, 0.6581, 0.5584, 0.6581, 0.5584, 0.7253, 0.5719, 0.7209, 0.6063, 0.6581, 0.5584, 0.7209, 0.6063, 0.649, 0.6026, 0.649, 0.6026, 0.7209, 0.6063, 0.7209, 0.6373, 0.649, 0.6026, 0.7209, 0.6373, 0.65, 0.6343, 0.65, 0.6343, 0.7209, 0.6373, 0.7231, 0.6713, 0.65, 0.6343, 0.7231, 0.6713, 0.666, 0.6663, 0.4918, 0.06864, 0.5282, 0.04281, 0.5475, 0.09218, 0.4918, 0.06864, 0.4812, 0.01915, 0.5282, 0.04281, 0.4918, 0.06864, 0.5475, 0.09218, 0.4944, 0.1277, 0.4944, 0.1277, 0.5475, 0.09218, 0.5629, 0.1865, 0.9883, 0.2613, 0.9883, 0.3516, 0.9475, 0.2745, 0.9475, 0.2745, 0.9883, 0.3516, 0.9364, 0.3526, 0.6634, 0.9634, 0.6145, 0.9021, 0.6852, 0.9246, 0.6852, 0.9246, 0.6145, 0.9021, 0.626, 0.856, 0.6852, 0.9246, 0.626, 0.856, 0.69, 0.8692, 0.69, 0.8692, 0.626, 0.856, 0.6901, 0.8371, 0.6901, 0.8371, 0.626, 0.856, 0.6937, 0.7883, 0.424, 0.6008, 0.4601, 0.67, 0.3948, 0.6473, 0.3948, 0.6473, 0.4601, 0.67, 0.4323, 0.755, 0.3948, 0.6473, 0.4323, 0.755, 0.3544, 0.7366, 0.3544, 0.7366, 0.4323, 0.755, 0.4376, 0.7877, 0.2649, 0.587, 0.2736, 0.6723, 0.2277, 0.6257, 0.796, 0.5456, 0.8301, 0.5095, 0.8411, 0.5984, 0.2277, 0.6257, 0.2736, 0.6723, 0.1908, 0.6688, 0.8391, 0.435, 0.8301, 0.5095, 0.8089, 0.4441, 0.8391, 0.435, 0.8907, 0.5206, 0.8301, 0.5095, 0.8301, 0.5095, 0.8907, 0.5206, 0.8411, 0.5984, 0.8089, 0.4441, 0.8301, 0.5095, 0.7593, 0.4717, 0.7593, 0.4717, 0.8301, 0.5095, 0.796, 0.5456, 0.7593, 0.4717, 0.796, 0.5456, 0.7401, 0.5151, 0.7401, 0.5151, 0.796, 0.5456, 0.7685, 0.5933, 0.7401, 0.5151, 0.7685, 0.5933, 0.7253, 0.5719, 0.7231, 0.6713, 0.7685, 0.5933, 0.804, 0.6546, 0.7253, 0.5719, 0.7685, 0.5933, 0.7209, 0.6063, 0.7685, 0.5933, 0.796, 0.5456, 0.8411, 0.5984, 0.7209, 0.6063, 0.7685, 0.5933, 0.7209, 0.6373, 0.7209, 0.6373, 0.7685, 0.5933, 0.7231, 0.6713, 0.7231, 0.6713, 0.804, 0.6546, 0.7492, 0.7173, 0.7492, 0.7173, 0.804, 0.6546, 0.8582, 0.6831, 0.7492, 0.7173, 0.8582, 0.6831, 0.8246, 0.7288, 0.8504, 0.894, 0.8629, 0.9681, 0.8072, 0.9401, 0.8928, 0.945, 0.8629, 0.9681, 0.8504, 0.894, 0.8504, 0.894, 0.8072, 0.9401, 0.7631, 0.8856, 0.9979, 0.8451, 0.9979, 0.9128, 0.975, 0.8901, 0.925, 0.4283, 0.8919, 0.4101, 0.9188, 0.3826, 0.4376, 0.7877, 0.4323, 0.755, 0.5208, 0.7412, 0.4376, 0.7877, 0.5208, 0.7412, 0.5384, 0.7877, 0.804, 0.6546, 0.7685, 0.5933, 0.8411, 0.5984, 0.8582, 0.6831, 0.804, 0.6546, 0.8695, 0.6144, 0.5208, 0.7412, 0.603, 0.7699, 0.5384, 0.7877, 0.5208, 0.7412, 0.4323, 0.755, 0.4601, 0.67, 0.8582, 0.6831, 0.8695, 0.6144, 0.8907, 0.6935, 0.57, 0.6919, 0.5208, 0.7412, 0.5295, 0.6936, 0.5208, 0.7412, 0.4601, 0.67, 0.5295, 0.6936, 0.57, 0.6919, 0.5295, 0.6936, 0.5606, 0.6545, 0.9388, 0.7833, 0.9845, 0.7442, 0.9845, 0.7856, 0.5297, 0.6494, 0.5295, 0.6936, 0.4601, 0.67, 0.5297, 0.6494, 0.4601, 0.67, 0.4691, 0.6481, 0.2995, 0.9061, 0.2995, 0.9775, 0.2686, 0.9466, 0.5214, 0.9358, 0.5689, 0.9063, 0.5689, 0.9564, 0.9388, 0.7833, 0.9845, 0.7856, 0.9797, 0.8451, 0.5606, 0.6545, 0.4717, 0.6216, 0.5125, 0.6175, 0.5125, 0.6175, 0.4717, 0.6216, 0.5114, 0.5855, 0.5125, 0.6175, 0.5114, 0.5855, 0.5538, 0.603, 0.5114, 0.5855, 0.5511, 0.5684, 0.5538, 0.603, 0.5606, 0.6545, 0.5125, 0.6175, 0.5538, 0.603, 0.5724, 0.1725, 0.5629, 0.1865, 0.5475, 0.09218, 0.06977, 0.9354, 0.07601, 0.9908, 0.04516, 0.9625, 0.07601, 0.9908, 0.04238, 0.9908, 0.04516, 0.9625, 0.3068, 0.4993, 0.2818, 0.5259, 0.2736, 0.4579, 0.3068, 0.4993, 0.2736, 0.4579, 0.2938, 0.4254, 0.9753, 0.2129, 0.9375, 0.2223, 0.9197, 0.1409, 0.9753, 0.2129, 0.9197, 0.1409, 0.9753, 0.0818, 0.9753, 0.0818, 0.9197, 0.1409, 0.9031, 0.04975, 0.9753, 0.0818, 0.9031, 0.04975, 0.9605, 0.03571, 0.9197, 0.1409, 0.9375, 0.2223, 0.8915, 0.1894, 0.8915, 0.1894, 0.9375, 0.2223, 0.8824, 0.2613, 0.8915, 0.1894, 0.8824, 0.2613, 0.8558, 0.2003, 0.9357, 0.8802, 0.9481, 0.9328, 0.9098, 0.929, 0.9357, 0.8802, 0.9098, 0.929, 0.8928, 0.893, 0.9357, 0.8802, 0.8928, 0.893, 0.9099, 0.8559, 0.5716, 0.5949, 0.5606, 0.6545, 0.5538, 0.603, 0.5716, 0.5949, 0.5538, 0.603, 0.5968, 0.5675, 0.5538, 0.603, 0.5511, 0.5684, 0.5968, 0.5675, 0.5968, 0.5675, 0.5511, 0.5684, 0.5404, 0.5355, 0.5968, 0.5675, 0.5404, 0.5355, 0.5893, 0.5221, 0.5739, 0.482, 0.5669, 0.4362, 0.6012, 0.435, 0.5739, 0.482, 0.6012, 0.435, 0.6087, 0.4814, 0.5893, 0.5221, 0.5739, 0.482, 0.6145, 0.5238, 0.6145, 0.5238, 0.5739, 0.482, 0.6087, 0.4814, 0.61, 0.5503, 0.5893, 0.5221, 0.6145, 0.5238, 0.5968, 0.5675, 0.5893, 0.5221, 0.61, 0.5503, 0.8504, 0.894, 0.7631, 0.8856, 0.7725, 0.8283, 0.8504, 0.894, 0.7725, 0.8283, 0.8341, 0.8416, 0.8341, 0.8416, 0.7725, 0.8283, 0.8088, 0.7654, 0.8341, 0.8416, 0.8088, 0.7654, 0.8928, 0.7563, 0.8928, 0.7563, 0.8088, 0.7654, 0.8232, 0.7288, 0.3068, 0.6628, 0.3068, 0.7697, 0.2857, 0.7192, 0.5129, 0.9195, 0.4667, 0.8759, 0.4714, 0.8498, 0.4714, 0.8498, 0.4667, 0.8759, 0.4476, 0.8303, 0.307, 0.8203, 0.307, 0.8842, 0.292, 0.8325, 0.2938, 0.4254, 0.3068, 0.413, 0.3068, 0.4993, 0.8028, 0.961, 0.7631, 0.8856, 0.8072, 0.9401, 0.4746, 0.815, 0.4476, 0.8303, 0.451, 0.7913, 0.4714, 0.8498, 0.4476, 0.8303, 0.4746, 0.815, 0.9436, 0.0, 0.9605, 0.03571, 0.9031, 0.04975, 0.9436, 0.0, 0.9031, 0.04975, 0.892, 0.02255, 0.9031, 0.04975, 0.9197, 0.1409, 0.8922, 0.08649, 0.892, 0.02255, 0.9031, 0.04975, 0.8832, 0.02518, 0.8832, 0.02518, 0.9031, 0.04975, 0.8922, 0.08649, 0.8341, 0.8416, 0.8928, 0.7563, 0.8709, 0.8094, 0.9388, 0.7288, 0.8975, 0.749, 0.8928, 0.7454, 0.8341, 0.8416, 0.8709, 0.8094, 0.831, 0.8536, 0.2853, 0.5832, 0.2787, 0.5722, 0.2853, 0.5259, 0.9753, 0.1012, 0.9904, 0.05475, 0.9904, 0.1097, 0.8905, 0.1775, 0.8915, 0.1894, 0.8586, 0.1837, 0.8586, 0.1837, 0.8915, 0.1894, 0.8558, 0.2003, 0.9481, 0.8746, 0.9357, 0.8802, 0.9099, 0.8559, 0.875, 0.365, 0.9188, 0.3826, 0.8919, 0.4101, 0.9481, 0.8746, 0.9099, 0.8559, 0.9451, 0.8451, 0.4692, 0.9629, 0.4494, 0.9305, 0.4692, 0.9195, 0.552, 0.324, 0.5696, 0.3332, 0.5625, 0.3563, 0.6325, 0.4122, 0.6508, 0.4056, 0.6508, 0.4253, 0.552, 0.324, 0.5625, 0.3563, 0.5496, 0.3604, 0.5625, 0.3563, 0.5696, 0.3332, 0.5724, 0.3629, 0.8751, 0.3338, 0.8613, 0.3429, 0.8558, 0.2613, 0.8734, 0.2613, 0.8751, 0.3338, 0.8558, 0.2613, 0.5625, 0.3563, 0.5724, 0.3629, 0.5557, 0.4019, 0.5625, 0.3563, 0.5557, 0.4019, 0.5211, 0.435, 0.5182, 0.4233, 0.5625, 0.3563, 0.5211, 0.435])
me_skulllow.materials.append(mat_skull_mat)
me_skulllow.use_remesh_fix_poles = True
me_skulllow.use_remesh_preserve_attributes = False
me_skulllow.use_mirror_vertex_groups = False
me_skulllow.update()
arm_armature_001 = bpy.data.armatures.new('Armature.001')  # bones are not reproduced

# ---- objects
ob_skulllow = bpy.data.objects.new('SkullLow', me_skulllow)
ob_armature = bpy.data.objects.new('Armature', arm_armature_001)

# ---- transforms, parenting, visibility, modifiers, constraints
ob_skulllow.parent = ob_armature
ob_skulllow.matrix_parent_inverse = Matrix(((1.0, -0.0, 0.0, -0.0008771), (-0.0, 1.0, -0.0, -0.05993), (0.0, -0.0, 1.0, -0.07059), (-0.0, 0.0, -0.0, 1.0)))
ob_skulllow.location = (0.0, 0.0, 0.0)
ob_skulllow.rotation_euler = (1.571, -0.0, 0.0)
ob_skulllow.lineart.crease_threshold = 0.0
_vg = ob_skulllow.vertex_groups.new(name='Bone')
for _i, _w in zip([0, 1, 2, 3, 4, 5, 6, 7, 8, 9, 10, 11, 12, 13, 14, 15, 16, 17, 18, 19, 20, 21, 22, 23, 24, 25, 26, 27, 28, 29, 30, 31, 32, 33, 34, 35, 36, 37, 38, 39, 40, 41, 42, 43, 44, 45, 46, 47, 48, 49, 50, 51, 52, 53, 54, 55, 56, 57, 58, 59, 60, 61, 62, 63, 64, 65, 66, 67, 68, 69, 70, 71, 72, 73, 74, 75, 76, 77, 78, 79, 80, 81, 82, 83, 84, 85, 86, 87, 88, 89, 90, 91, 92, 93, 94, 95, 96, 97, 98, 99, 100, 101, 102, 103, 104, 105, 106, 107, 108, 109, 110, 111, 112, 113, 114, 115, 116, 117, 118, 119, 120, 121, 122, 123, 124, 125, 126, 127, 128, 129, 130, 131, 132, 133, 134, 135, 136, 137, 138, 139, 140, 141, 142, 143, 144, 145, 146, 147, 148, 149, 150, 151, 152, 153, 154, 155, 156, 157, 158, 159, 160, 161, 162, 163, 164, 165, 166, 167, 168, 169, 170, 171, 172, 173, 174, 175, 176, 177, 178, 179, 180, 181, 182, 183, 184, 185, 186, 187, 188, 189, 190, 191, 192, 193, 194, 195, 196, 197, 198, 199, 200, 201, 202, 203, 204, 205, 206, 207, 208, 209, 210, 211, 212, 213, 214, 215, 216, 217, 218, 219, 220, 221, 222, 223, 224, 225, 226, 227, 228, 229, 230, 231, 232], [2.772e-08, 0.0, 8.751e-08, 2.289e-07, 1.349e-07, 1.729e-11, 5.178e-09, 6.909e-17, 2.388e-06, 2.065e-19, 8.985e-14, 9.014e-07, 6.256e-05, 0.0, 2.425e-09, 0.0, 6.694e-05, 1.528e-07, 3.15e-07, 1.517e-11, 7.263e-07, 1.148e-10, 2.738e-11, 4.332e-11, 2.78e-08, 3.831e-08, 3.272e-09, 1.366e-11, 1.312e-08, 6.787e-08, 1.923e-09, 2.384e-10, 2.011e-17, 2.249e-09, 0.0, 7.245e-10, 6.122e-11, 0.0, 3.002e-15, 6.587e-12, 3.309e-14, 5.139e-17, 0.0, 1.326e-14, 0.0, 4.093e-12, 0.0, 0.0, 8.211e-14, 6.18e-11, 2.542e-13, 6.125e-11, 0.0, 7.699e-12, 0.0, 8.699e-05, 9.464e-11, 3.087e-08, 3.362e-07, 0.0, 1.03e-13, 0.0, 6.047e-14, 5.651e-11, 8.948e-14, 2.302e-13, 2.238e-16, 1.047e-10, 6.138e-08, 1.522e-06, 1.894e-07, 3.805e-14, 1.086e-06, 3.263e-09, 4.404e-13, 1.416e-05, 2.228e-06, 2.108e-08, 2.313e-10, 3.177e-08, 1.675e-17, 9.336e-16, 4.76e-06, 1.592e-05, 9.928e-07, 3.069e-07, 7.363e-09, 0.001011, 0.0001453, 6.072e-07, 1.437e-06, 1.323e-06, 4.906e-08, 4.287e-07, 1.207e-06, 1.544e-07, 3.993e-05, 1.981e-08, 0.296, 0.3172, 0.0006927, 2.016e-09, 0.0, 4.199e-08, 6.797e-05, 1.759e-07, 2.666e-12, 0.0, 0.01343, 0.9953, 1.0, 1.0, 1.0, 1.0, 1.0, 0.9853, 3.677e-05, 7.138e-06, 1.168e-09, 4.924e-12, 4.197e-14, 4.478e-06, 5.486e-09, 0.9997, 0.9999, 1.0, 1.0, 1.0, 1.0, 1.0, 1.0, 1.0, 3.299e-07, 0.0, 1.221e-07, 3.735e-16, 1.269e-08, 7.861e-09, 0.0, 7.804e-14, 3.315e-09, 6.06e-08, 6.912e-09, 6.868e-07, 0.0, 9.142e-09, 7.172e-09, 0.0, 1.686e-14, 2.814e-12, 8.6e-19, 1.366e-16, 2.674e-11, 1.044e-14, 4.388e-08, 2.109e-07, 3.252e-10, 1.265e-12, 5.367e-16, 5.969e-06, 2.754e-11, 3.424e-14, 2.529e-11, 2.988e-12, 2.701e-06, 5.989e-14, 7.334e-08, 1.324e-11, 0.0, 3.027e-16, 3.293e-17, 0.0, 9.721e-07, 1.901e-07, 7.67e-08, 3.154e-08, 1.941e-05, 2.943e-09, 3.422e-06, 2.256e-17, 0.0, 1.466e-06, 2.336e-08, 3.824e-10, 8.652e-08, 0.0, 3.393e-25, 0.0, 1.302e-05, 1.107e-08, 1.015e-10, 4.734e-13, 6.56e-10, 0.008091, 0.001085, 2.566e-09, 3.672e-08, 2.228e-09, 2.172e-08, 2.783e-07, 9.861e-15, 1.763e-07, 2.37e-05, 0.005359, 1.0, 1.0, 2.099e-08, 2.382e-09, 5.442e-06, 6.258e-12, 2.82e-06, 2.826e-16, 5.138e-20, 8.807e-15, 0.77, 1.0, 1.0, 1.0, 1.0, 1.0, 1.0, 1.0, 0.0, 0.0, 3.12e-19, 2.165e-16, 2.931e-18, 3.791e-15, 1.0, 1.0, 1.0, 1.0, 0.0]): _vg.add([_i], _w, 'REPLACE')
_vg = ob_skulllow.vertex_groups.new(name='Bone_copy')
for _i, _w in zip([0, 1, 2, 3, 4, 5, 6, 7, 8, 9, 10, 11, 12, 13, 14, 15, 16, 17, 18, 19, 20, 21, 22, 23, 24, 25, 26, 27, 28, 29, 30, 31, 32, 33, 34, 35, 36, 37, 38, 39, 40, 41, 42, 43, 44, 45, 46, 47, 48, 49, 50, 51, 52, 53, 54, 55, 56, 57, 58, 59, 60, 61, 62, 63, 64, 65, 66, 67, 68, 69, 70, 71, 72, 73, 74, 75, 76, 77, 78, 79, 80, 81, 82, 83, 84, 85, 86, 87, 88, 89, 90, 91, 92, 93, 94, 95, 96, 97, 98, 99, 100, 101, 102, 103, 104, 105, 106, 107, 108, 109, 110, 111, 112, 113, 114, 115, 116, 117, 118, 119, 120, 121, 122, 123, 124, 125, 126, 127, 128, 129, 130, 131, 132, 133, 134, 135, 136, 137, 138, 139, 140, 141, 142, 143, 144, 145, 146, 147, 148, 149, 150, 151, 152, 153, 154, 155, 156, 157, 158, 159, 160, 161, 162, 163, 164, 165, 166, 167, 168, 169, 170, 171, 172, 173, 174, 175, 176, 177, 178, 179, 180, 181, 182, 183, 184, 185, 186, 187, 188, 189, 190, 191, 192, 193, 194, 195, 196, 197, 198, 199, 200, 201, 202, 203, 204, 205, 206, 207, 208, 209, 210, 211, 212, 213, 214, 215, 216, 217, 218, 219, 220, 221, 222, 223, 224, 225, 226, 227, 228, 229, 230, 231, 232], [2.772e-08, 0.0, 8.751e-08, 2.289e-07, 1.349e-07, 1.729e-11, 5.178e-09, 6.909e-17, 2.388e-06, 2.065e-19, 8.985e-14, 9.014e-07, 6.256e-05, 0.0, 2.425e-09, 0.0, 6.694e-05, 1.528e-07, 3.15e-07, 1.517e-11, 7.263e-07, 1.148e-10, 2.738e-11, 4.332e-11, 2.78e-08, 3.831e-08, 3.272e-09, 1.366e-11, 1.312e-08, 6.787e-08, 1.923e-09, 2.384e-10, 2.011e-17, 2.249e-09, 0.0, 7.245e-10, 6.122e-11, 0.0, 3.002e-15, 6.587e-12, 3.309e-14, 5.139e-17, 0.0, 1.326e-14, 0.0, 4.093e-12, 0.0, 0.0, 8.211e-14, 6.18e-11, 2.542e-13, 6.125e-11, 0.0, 7.699e-12, 0.0, 8.699e-05, 9.464e-11, 3.087e-08, 3.362e-07, 0.0, 1.03e-13, 0.0, 6.047e-14, 5.651e-11, 8.948e-14, 2.302e-13, 2.238e-16, 1.047e-10, 6.138e-08, 1.522e-06, 1.894e-07, 3.805e-14, 1.086e-06, 3.263e-09, 4.404e-13, 1.416e-05, 2.228e-06, 2.108e-08, 2.313e-10, 3.177e-08, 1.675e-17, 9.336e-16, 4.76e-06, 1.592e-05, 9.928e-07, 3.069e-07, 7.363e-09, 0.001011, 0.0001453, 6.072e-07, 1.437e-06, 1.323e-06, 4.906e-08, 4.287e-07, 1.207e-06, 1.544e-07, 3.993e-05, 1.981e-08, 0.296, 0.3172, 0.0006927, 2.016e-09, 0.0, 4.199e-08, 6.797e-05, 1.759e-07, 2.666e-12, 0.0, 0.01343, 0.9953, 1.0, 1.0, 1.0, 1.0, 1.0, 0.9853, 3.677e-05, 7.138e-06, 1.168e-09, 4.924e-12, 4.197e-14, 4.478e-06, 5.486e-09, 0.9997, 0.9999, 1.0, 1.0, 1.0, 1.0, 1.0, 1.0, 1.0, 3.299e-07, 0.0, 1.221e-07, 3.735e-16, 1.269e-08, 7.861e-09, 0.0, 7.804e-14, 3.315e-09, 6.06e-08, 6.912e-09, 6.868e-07, 0.0, 9.142e-09, 7.172e-09, 0.0, 1.686e-14, 2.814e-12, 8.6e-19, 1.366e-16, 2.674e-11, 1.044e-14, 4.388e-08, 2.109e-07, 3.252e-10, 1.265e-12, 5.367e-16, 5.969e-06, 2.754e-11, 3.424e-14, 2.529e-11, 2.988e-12, 2.701e-06, 5.989e-14, 7.334e-08, 1.324e-11, 0.0, 3.027e-16, 3.293e-17, 0.0, 9.721e-07, 1.901e-07, 7.67e-08, 3.154e-08, 1.941e-05, 2.943e-09, 3.422e-06, 2.256e-17, 0.0, 1.466e-06, 2.336e-08, 3.824e-10, 8.652e-08, 0.0, 3.393e-25, 0.0, 1.302e-05, 1.107e-08, 1.015e-10, 4.734e-13, 6.56e-10, 0.008091, 0.001085, 2.566e-09, 3.672e-08, 2.228e-09, 2.172e-08, 2.783e-07, 9.861e-15, 1.763e-07, 2.37e-05, 0.005359, 1.0, 1.0, 2.099e-08, 2.382e-09, 5.442e-06, 6.258e-12, 2.82e-06, 2.826e-16, 5.138e-20, 8.807e-15, 0.77, 1.0, 1.0, 1.0, 1.0, 1.0, 1.0, 1.0, 0.0, 0.0, 3.12e-19, 2.165e-16, 2.931e-18, 3.791e-15, 1.0, 1.0, 1.0, 1.0, 0.0]): _vg.add([_i], _w, 'REPLACE')
_m = ob_skulllow.modifiers.new('Armature.001', 'ARMATURE')
_m.object = ob_armature
ob_armature.location = (0.0008771, 0.05993, 0.07059)
ob_armature.show_in_front = True
ob_armature.lineart.crease_threshold = 0.0

# ---- collection membership
col_collection.objects.link(ob_skulllow)
col_collection.objects.link(ob_armature)

# ---- scene / render settings (as saved in the file)
scene.frame_start = 1; scene.frame_end = 250; scene.frame_set(1)
scene.render.engine = 'BLENDER_EEVEE_NEXT'
scene.cycles.use_denoising = False
scene.cycles.samples = 128
scene.cycles.sampling_pattern = 'TABULATED_SOBOL'
scene.cycles.use_adaptive_sampling = False
scene.cycles.use_light_tree = False
scene.view_settings.view_transform = 'Filmic'
bpy.context.view_layer.update()

# ---- added for rendering (the .blend has no active camera and no usable light): camera, sun
cam_auto = bpy.data.cameras.new('AutoCamera')
cam_auto.lens = 50.0
cam_auto.sensor_width = 36.0
cam_auto.clip_end = 1000.0
ob_auto_camera = bpy.data.objects.new('AutoCamera', cam_auto)
scene.collection.objects.link(ob_auto_camera)
ob_auto_camera.location = (0.312292, -0.295572, 0.286818)
ob_auto_camera.rotation_euler = (1.09748, -7.21219e-08, 0.694738)
scene.camera = ob_auto_camera
light_auto_sun = bpy.data.lights.new('AutoSun', 'SUN')
light_auto_sun.energy = 3.0
light_auto_sun.angle = 0.0523599
ob_auto_sun = bpy.data.objects.new('AutoSun', light_auto_sun)
scene.collection.objects.link(ob_auto_sun)
ob_auto_sun.rotation_euler = (0.872665, 0.174533, 0.523599)
bpy.context.view_layer.update()
